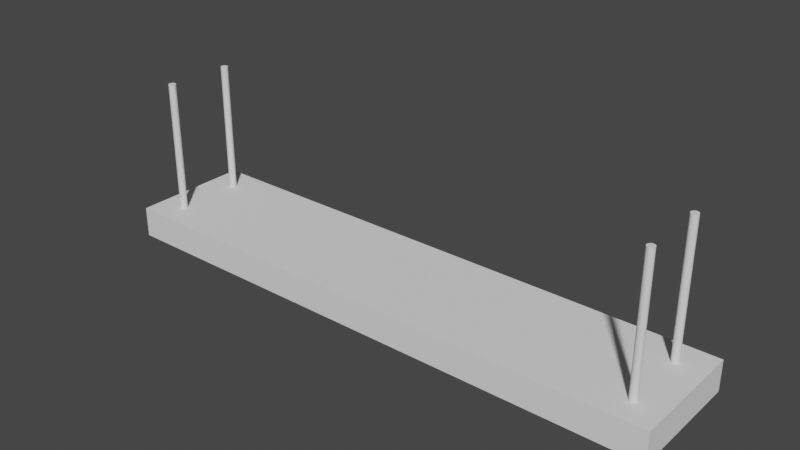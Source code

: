 # Source: Celinglight.blend  (saved by Blender 2.82.7; exported with 4.5.12 LTS)
import bpy
from mathutils import Matrix  # noqa: F401  (used for matrix-valued properties, if any)

bpy.ops.wm.read_factory_settings(use_empty=True)
scene = bpy.context.scene
scene.name = 'Scene'

# ---- collections
col_collection = bpy.data.collections.new('Collection'); scene.collection.children.link(col_collection)

# ---- world
world_world = bpy.data.worlds.new('World'); scene.world = world_world
world_world.use_nodes = True; world_world.node_tree.nodes.clear()
_N = world_world.node_tree.nodes; _L = world_world.node_tree.links
n0 = _N.new('ShaderNodeOutputWorld'); n0.name = 'World Output'; n0.location = (300, 300)
n1 = _N.new('ShaderNodeBackground'); n1.name = 'Background'; n1.location = (10, 300)
n1.inputs[0].default_value = (0.05088, 0.05088, 0.05088, 1.0)
_L.new(n1.outputs[0], n0.inputs[0])
n0.is_active_output = True
world_world.color = (0.05088, 0.05088, 0.05088)
world_world.use_sun_shadow = False
world_world.sun_shadow_jitter_overblur = 0.0

# ---- meshes
me_cube_042 = bpy.data.meshes.new('Cube.042')
me_cube_042.from_pydata([(-25.52, -5.358, -6.726), (-25.52, -5.358, -3.976), (-25.52, 5.418, -6.726), (-25.52, 5.418, -3.976), (25.56, -5.358, -6.726), (25.56, -5.358, -3.976), (25.56, 5.418, -6.726), (25.56, 5.418, -3.976), (-24.31, 4.561, -6.726), (-24.31, -4.502, -6.726), (24.35, 4.561, -6.726), (24.35, -4.502, -6.726), (-24.31, 4.561, -4.376), (-24.31, -4.502, -4.376), (24.35, 4.561, -4.376), (24.35, -4.502, -4.376), (-22.96, 4.101, -4.654), (22.95, 4.101, -4.654), (-22.96, 4.074, -4.925), (22.95, 4.074, -4.925), (-22.96, 3.995, -5.186), (22.95, 3.995, -5.186), (-22.96, 3.867, -5.426), (22.95, 3.867, -5.426), (-22.96, 3.694, -5.637), (22.95, 3.694, -5.637), (-22.96, 3.483, -5.81), (22.95, 3.483, -5.81), (-22.96, 3.243, -5.938), (22.95, 3.243, -5.938), (-22.96, 2.982, -6.017), (22.95, 2.982, -6.017), (-22.96, 2.711, -6.044), (22.95, 2.711, -6.044), (-22.96, 2.439, -6.017), (22.95, 2.439, -6.017), (-22.96, 2.179, -5.938), (22.95, 2.179, -5.938), (-22.96, 1.938, -5.81), (22.95, 1.938, -5.81), (-22.96, 1.728, -5.637), (22.95, 1.728, -5.637), (-22.96, 1.555, -5.426), (22.95, 1.555, -5.426), (-22.96, 1.426, -5.186), (22.95, 1.426, -5.186), (-22.96, 1.347, -4.925), (22.95, 1.347, -4.925), (-22.96, 1.32, -4.654), (22.95, 1.32, -4.654), (-22.96, 1.347, -4.382), (22.95, 1.347, -4.382), (-22.96, 4.074, -4.382), (22.95, 4.074, -4.382), (-22.96, -1.333, -4.654), (22.95, -1.333, -4.654), (-22.96, -1.36, -4.925), (22.95, -1.36, -4.925), (-22.96, -1.439, -5.186), (22.95, -1.439, -5.186), (-22.96, -1.567, -5.426), (22.95, -1.567, -5.426), (-22.96, -1.74, -5.637), (22.95, -1.74, -5.637), (-22.96, -1.951, -5.81), (22.95, -1.951, -5.81), (-22.96, -2.191, -5.938), (22.95, -2.191, -5.938), (-22.96, -2.452, -6.017), (22.95, -2.452, -6.017), (-22.96, -2.723, -6.044), (22.95, -2.723, -6.044), (-22.96, -2.994, -6.017), (22.95, -2.994, -6.017), (-22.96, -3.255, -5.938), (22.95, -3.255, -5.938), (-22.96, -3.496, -5.81), (22.95, -3.496, -5.81), (-22.96, -3.706, -5.637), (22.95, -3.706, -5.637), (-22.96, -3.879, -5.426), (22.95, -3.879, -5.426), (-22.96, -4.008, -5.186), (22.95, -4.008, -5.186), (-22.96, -4.087, -4.925), (22.95, -4.087, -4.925), (-22.96, -4.114, -4.654), (22.95, -4.114, -4.654), (-22.96, -4.087, -4.382), (22.95, -4.087, -4.382), (-22.96, -1.36, -4.382), (22.95, -1.36, -4.382), (23.0, -2.67, -3.976), (23.0, -2.67, 7.845), (23.06, -2.676, -3.976), (23.06, -2.676, 7.845), (23.13, -2.695, -3.976), (23.13, -2.695, 7.845), (23.18, -2.726, -3.976), (23.18, -2.726, 7.845), (23.23, -2.767, -3.976), (23.23, -2.767, 7.845), (23.27, -2.817, -3.976), (23.27, -2.817, 7.845), (23.3, -2.874, -3.976), (23.3, -2.874, 7.845), (23.32, -2.936, -3.976), (23.32, -2.936, 7.845), (23.33, -3.0, -3.976), (23.33, -3.0, 7.845), (23.32, -3.064, -3.976), (23.32, -3.064, 7.845), (23.3, -3.126, -3.976), (23.3, -3.126, 7.845), (23.27, -3.183, -3.976), (23.27, -3.183, 7.845), (23.23, -3.233, -3.976), (23.23, -3.233, 7.845), (23.18, -3.274, -3.976), (23.18, -3.274, 7.845), (23.13, -3.305, -3.976), (23.13, -3.305, 7.845), (23.06, -3.324, -3.976), (23.06, -3.324, 7.845), (23.0, -3.33, -3.976), (23.0, -3.33, 7.845), (22.94, -3.324, -3.976), (22.94, -3.324, 7.845), (22.87, -3.305, -3.976), (22.87, -3.305, 7.845), (22.82, -3.274, -3.976), (22.82, -3.274, 7.845), (22.77, -3.233, -3.976), (22.77, -3.233, 7.845), (22.73, -3.183, -3.976), (22.73, -3.183, 7.845), (22.7, -3.126, -3.976), (22.7, -3.126, 7.845), (22.68, -3.064, -3.976), (22.68, -3.064, 7.845), (22.67, -3.0, -3.976), (22.67, -3.0, 7.845), (22.68, -2.936, -3.976), (22.68, -2.936, 7.845), (22.7, -2.874, -3.976), (22.7, -2.874, 7.845), (22.73, -2.817, -3.976), (22.73, -2.817, 7.845), (22.77, -2.767, -3.976), (22.77, -2.767, 7.845), (22.82, -2.726, -3.976), (22.82, -2.726, 7.845), (22.87, -2.695, -3.976), (22.87, -2.695, 7.845), (22.94, -2.676, -3.976), (22.94, -2.676, 7.845), (23.0, 3.33, -3.976), (23.0, 3.33, 7.845), (23.06, 3.324, -3.976), (23.06, 3.324, 7.845), (23.13, 3.305, -3.976), (23.13, 3.305, 7.845), (23.18, 3.274, -3.976), (23.18, 3.274, 7.845), (23.23, 3.233, -3.976), (23.23, 3.233, 7.845), (23.27, 3.183, -3.976), (23.27, 3.183, 7.845), (23.3, 3.126, -3.976), (23.3, 3.126, 7.845), (23.32, 3.064, -3.976), (23.32, 3.064, 7.845), (23.33, 3.0, -3.976), (23.33, 3.0, 7.845), (23.32, 2.936, -3.976), (23.32, 2.936, 7.845), (23.3, 2.874, -3.976), (23.3, 2.874, 7.845), (23.27, 2.817, -3.976), (23.27, 2.817, 7.845), (23.23, 2.767, -3.976), (23.23, 2.767, 7.845), (23.18, 2.726, -3.976), (23.18, 2.726, 7.845), (23.13, 2.695, -3.976), (23.13, 2.695, 7.845), (23.06, 2.676, -3.976), (23.06, 2.676, 7.845), (23.0, 2.67, -3.976), (23.0, 2.67, 7.845), (22.94, 2.676, -3.976), (22.94, 2.676, 7.845), (22.87, 2.695, -3.976), (22.87, 2.695, 7.845), (22.82, 2.726, -3.976), (22.82, 2.726, 7.845), (22.77, 2.767, -3.976), (22.77, 2.767, 7.845), (22.73, 2.817, -3.976), (22.73, 2.817, 7.845), (22.7, 2.874, -3.976), (22.7, 2.874, 7.845), (22.68, 2.936, -3.976), (22.68, 2.936, 7.845), (22.67, 3.0, -3.976), (22.67, 3.0, 7.845), (22.68, 3.064, -3.976), (22.68, 3.064, 7.845), (22.7, 3.126, -3.976), (22.7, 3.126, 7.845), (22.73, 3.183, -3.976), (22.73, 3.183, 7.845), (22.77, 3.233, -3.976), (22.77, 3.233, 7.845), (22.82, 3.274, -3.976), (22.82, 3.274, 7.845), (22.87, 3.305, -3.976), (22.87, 3.305, 7.845), (22.94, 3.324, -3.976), (22.94, 3.324, 7.845), (-23.0, 3.33, -3.976), (-23.0, 3.33, 7.845), (-22.94, 3.324, -3.976), (-22.94, 3.324, 7.845), (-22.87, 3.305, -3.976), (-22.87, 3.305, 7.845), (-22.82, 3.274, -3.976), (-22.82, 3.274, 7.845), (-22.77, 3.233, -3.976), (-22.77, 3.233, 7.845), (-22.73, 3.183, -3.976), (-22.73, 3.183, 7.845), (-22.7, 3.126, -3.976), (-22.7, 3.126, 7.845), (-22.68, 3.064, -3.976), (-22.68, 3.064, 7.845), (-22.67, 3.0, -3.976), (-22.67, 3.0, 7.845), (-22.68, 2.936, -3.976), (-22.68, 2.936, 7.845), (-22.7, 2.874, -3.976), (-22.7, 2.874, 7.845), (-22.73, 2.817, -3.976), (-22.73, 2.817, 7.845), (-22.77, 2.767, -3.976), (-22.77, 2.767, 7.845), (-22.82, 2.726, -3.976), (-22.82, 2.726, 7.845), (-22.87, 2.695, -3.976), (-22.87, 2.695, 7.845), (-22.94, 2.676, -3.976), (-22.94, 2.676, 7.845), (-23.0, 2.67, -3.976), (-23.0, 2.67, 7.845), (-23.06, 2.676, -3.976), (-23.06, 2.676, 7.845), (-23.13, 2.695, -3.976), (-23.13, 2.695, 7.845), (-23.18, 2.726, -3.976), (-23.18, 2.726, 7.845), (-23.23, 2.767, -3.976), (-23.23, 2.767, 7.845), (-23.27, 2.817, -3.976), (-23.27, 2.817, 7.845), (-23.3, 2.874, -3.976), (-23.3, 2.874, 7.845), (-23.32, 2.936, -3.976), (-23.32, 2.936, 7.845), (-23.33, 3.0, -3.976), (-23.33, 3.0, 7.845), (-23.32, 3.064, -3.976), (-23.32, 3.064, 7.845), (-23.3, 3.126, -3.976), (-23.3, 3.126, 7.845), (-23.27, 3.183, -3.976), (-23.27, 3.183, 7.845), (-23.23, 3.233, -3.976), (-23.23, 3.233, 7.845), (-23.18, 3.274, -3.976), (-23.18, 3.274, 7.845), (-23.13, 3.305, -3.976), (-23.13, 3.305, 7.845), (-23.06, 3.324, -3.976), (-23.06, 3.324, 7.845), (-23.0, -2.67, -3.976), (-23.0, -2.67, 7.845), (-22.94, -2.676, -3.976), (-22.94, -2.676, 7.845), (-22.87, -2.695, -3.976), (-22.87, -2.695, 7.845), (-22.82, -2.726, -3.976), (-22.82, -2.726, 7.845), (-22.77, -2.767, -3.976), (-22.77, -2.767, 7.845), (-22.73, -2.817, -3.976), (-22.73, -2.817, 7.845), (-22.7, -2.874, -3.976), (-22.7, -2.874, 7.845), (-22.68, -2.936, -3.976), (-22.68, -2.936, 7.845), (-22.67, -3.0, -3.976), (-22.67, -3.0, 7.845), (-22.68, -3.064, -3.976), (-22.68, -3.064, 7.845), (-22.7, -3.126, -3.976), (-22.7, -3.126, 7.845), (-22.73, -3.183, -3.976), (-22.73, -3.183, 7.845), (-22.77, -3.233, -3.976), (-22.77, -3.233, 7.845), (-22.82, -3.274, -3.976), (-22.82, -3.274, 7.845), (-22.87, -3.305, -3.976), (-22.87, -3.305, 7.845), (-22.94, -3.324, -3.976), (-22.94, -3.324, 7.845), (-23.0, -3.33, -3.976), (-23.0, -3.33, 7.845), (-23.06, -3.324, -3.976), (-23.06, -3.324, 7.845), (-23.13, -3.305, -3.976), (-23.13, -3.305, 7.845), (-23.18, -3.274, -3.976), (-23.18, -3.274, 7.845), (-23.23, -3.233, -3.976), (-23.23, -3.233, 7.845), (-23.27, -3.183, -3.976), (-23.27, -3.183, 7.845), (-23.3, -3.126, -3.976), (-23.3, -3.126, 7.845), (-23.32, -3.064, -3.976), (-23.32, -3.064, 7.845), (-23.33, -3.0, -3.976), (-23.33, -3.0, 7.845), (-23.32, -2.936, -3.976), (-23.32, -2.936, 7.845), (-23.3, -2.874, -3.976), (-23.3, -2.874, 7.845), (-23.27, -2.817, -3.976), (-23.27, -2.817, 7.845), (-23.23, -2.767, -3.976), (-23.23, -2.767, 7.845), (-23.18, -2.726, -3.976), (-23.18, -2.726, 7.845), (-23.13, -2.695, -3.976), (-23.13, -2.695, 7.845), (-23.06, -2.676, -3.976), (-23.06, -2.676, 7.845)], [], [(0, 1, 3, 2), (2, 3, 7, 6), (6, 7, 5, 4), (4, 5, 1, 0), (2, 6, 10, 8), (7, 3, 1, 5), (11, 9, 13, 15), (0, 2, 8, 9), (6, 4, 11, 10), (4, 0, 9, 11), (12, 14, 15, 13), (8, 10, 14, 12), (10, 11, 15, 14), (9, 8, 12, 13), (16, 17, 19, 18), (18, 19, 21, 20), (20, 21, 23, 22), (22, 23, 25, 24), (24, 25, 27, 26), (26, 27, 29, 28), (28, 29, 31, 30), (30, 31, 33, 32), (32, 33, 35, 34), (34, 35, 37, 36), (36, 37, 39, 38), (38, 39, 41, 40), (40, 41, 43, 42), (42, 43, 45, 44), (44, 45, 47, 46), (46, 47, 49, 48), (48, 49, 51, 50), (50, 51, 53, 52), (16, 18, 20, 22, 24, 26, 28, 30, 32, 34, 36, 38, 40, 42, 44, 46, 48, 50, 52), (52, 53, 17, 16), (19, 17, 53, 51, 49, 47, 45, 43, 41, 39, 37, 35, 33, 31, 29, 27, 25, 23, 21), (54, 55, 57, 56), (56, 57, 59, 58), (58, 59, 61, 60), (60, 61, 63, 62), (62, 63, 65, 64), (64, 65, 67, 66), (66, 67, 69, 68), (68, 69, 71, 70), (70, 71, 73, 72), (72, 73, 75, 74), (74, 75, 77, 76), (76, 77, 79, 78), (78, 79, 81, 80), (80, 81, 83, 82), (82, 83, 85, 84), (84, 85, 87, 86), (86, 87, 89, 88), (88, 89, 91, 90), (54, 56, 58, 60, 62, 64, 66, 68, 70, 72, 74, 76, 78, 80, 82, 84, 86, 88, 90), (90, 91, 55, 54), (57, 55, 91, 89, 87, 85, 83, 81, 79, 77, 75, 73, 71, 69, 67, 65, 63, 61, 59), (92, 93, 95, 94), (94, 95, 97, 96), (96, 97, 99, 98), (98, 99, 101, 100), (100, 101, 103, 102), (102, 103, 105, 104), (104, 105, 107, 106), (106, 107, 109, 108), (108, 109, 111, 110), (110, 111, 113, 112), (112, 113, 115, 114), (114, 115, 117, 116), (116, 117, 119, 118), (118, 119, 121, 120), (120, 121, 123, 122), (122, 123, 125, 124), (124, 125, 127, 126), (126, 127, 129, 128), (128, 129, 131, 130), (130, 131, 133, 132), (132, 133, 135, 134), (134, 135, 137, 136), (136, 137, 139, 138), (138, 139, 141, 140), (140, 141, 143, 142), (142, 143, 145, 144), (144, 145, 147, 146), (146, 147, 149, 148), (148, 149, 151, 150), (150, 151, 153, 152), (95, 93, 155, 153, 151, 149, 147, 145, 143, 141, 139, 137, 135, 133, 131, 129, 127, 125, 123, 121, 119, 117, 115, 113, 111, 109, 107, 105, 103, 101, 99, 97), (152, 153, 155, 154), (154, 155, 93, 92), (92, 94, 96, 98, 100, 102, 104, 106, 108, 110, 112, 114, 116, 118, 120, 122, 124, 126, 128, 130, 132, 134, 136, 138, 140, 142, 144, 146, 148, 150, 152, 154), (156, 157, 159, 158), (158, 159, 161, 160), (160, 161, 163, 162), (162, 163, 165, 164), (164, 165, 167, 166), (166, 167, 169, 168), (168, 169, 171, 170), (170, 171, 173, 172), (172, 173, 175, 174), (174, 175, 177, 176), (176, 177, 179, 178), (178, 179, 181, 180), (180, 181, 183, 182), (182, 183, 185, 184), (184, 185, 187, 186), (186, 187, 189, 188), (188, 189, 191, 190), (190, 191, 193, 192), (192, 193, 195, 194), (194, 195, 197, 196), (196, 197, 199, 198), (198, 199, 201, 200), (200, 201, 203, 202), (202, 203, 205, 204), (204, 205, 207, 206), (206, 207, 209, 208), (208, 209, 211, 210), (210, 211, 213, 212), (212, 213, 215, 214), (214, 215, 217, 216), (159, 157, 219, 217, 215, 213, 211, 209, 207, 205, 203, 201, 199, 197, 195, 193, 191, 189, 187, 185, 183, 181, 179, 177, 175, 173, 171, 169, 167, 165, 163, 161), (216, 217, 219, 218), (218, 219, 157, 156), (156, 158, 160, 162, 164, 166, 168, 170, 172, 174, 176, 178, 180, 182, 184, 186, 188, 190, 192, 194, 196, 198, 200, 202, 204, 206, 208, 210, 212, 214, 216, 218), (220, 221, 223, 222), (222, 223, 225, 224), (224, 225, 227, 226), (226, 227, 229, 228), (228, 229, 231, 230), (230, 231, 233, 232), (232, 233, 235, 234), (234, 235, 237, 236), (236, 237, 239, 238), (238, 239, 241, 240), (240, 241, 243, 242), (242, 243, 245, 244), (244, 245, 247, 246), (246, 247, 249, 248), (248, 249, 251, 250), (250, 251, 253, 252), (252, 253, 255, 254), (254, 255, 257, 256), (256, 257, 259, 258), (258, 259, 261, 260), (260, 261, 263, 262), (262, 263, 265, 264), (264, 265, 267, 266), (266, 267, 269, 268), (268, 269, 271, 270), (270, 271, 273, 272), (272, 273, 275, 274), (274, 275, 277, 276), (276, 277, 279, 278), (278, 279, 281, 280), (223, 221, 283, 281, 279, 277, 275, 273, 271, 269, 267, 265, 263, 261, 259, 257, 255, 253, 251, 249, 247, 245, 243, 241, 239, 237, 235, 233, 231, 229, 227, 225), (280, 281, 283, 282), (282, 283, 221, 220), (220, 222, 224, 226, 228, 230, 232, 234, 236, 238, 240, 242, 244, 246, 248, 250, 252, 254, 256, 258, 260, 262, 264, 266, 268, 270, 272, 274, 276, 278, 280, 282), (284, 285, 287, 286), (286, 287, 289, 288), (288, 289, 291, 290), (290, 291, 293, 292), (292, 293, 295, 294), (294, 295, 297, 296), (296, 297, 299, 298), (298, 299, 301, 300), (300, 301, 303, 302), (302, 303, 305, 304), (304, 305, 307, 306), (306, 307, 309, 308), (308, 309, 311, 310), (310, 311, 313, 312), (312, 313, 315, 314), (314, 315, 317, 316), (316, 317, 319, 318), (318, 319, 321, 320), (320, 321, 323, 322), (322, 323, 325, 324), (324, 325, 327, 326), (326, 327, 329, 328), (328, 329, 331, 330), (330, 331, 333, 332), (332, 333, 335, 334), (334, 335, 337, 336), (336, 337, 339, 338), (338, 339, 341, 340), (340, 341, 343, 342), (342, 343, 345, 344), (287, 285, 347, 345, 343, 341, 339, 337, 335, 333, 331, 329, 327, 325, 323, 321, 319, 317, 315, 313, 311, 309, 307, 305, 303, 301, 299, 297, 295, 293, 291, 289), (344, 345, 347, 346), (346, 347, 285, 284), (284, 286, 288, 290, 292, 294, 296, 298, 300, 302, 304, 306, 308, 310, 312, 314, 316, 318, 320, 322, 324, 326, 328, 330, 332, 334, 336, 338, 340, 342, 344, 346)])
_uv = me_cube_042.uv_layers.new(name='UVMap')
_uv.uv.foreach_set('vector', [0.6268, 0.8104, 0.6745, 0.8104, 0.6745, 1.0, 0.6268, 1.0, 0.5791, 0.8997, 0.5314, 0.8998, 0.5314, 0.0001673, 0.5791, 0.0, 0.9154, 0.8091, 0.9631, 0.8091, 0.9631, 0.9987, 0.9154, 0.9987, 0.5791, 0.0001673, 0.6268, 0.0, 0.6268, 0.8997, 0.5791, 0.8998, 0.0, 0.9016, 1.324e-07, 0.0, 0.01486, 0.02136, 0.01486, 0.8802, 0.3741, 0.0, 0.3741, 0.9016, 0.1871, 0.9016, 0.1871, 0.0, 0.7622, 0.0, 0.7622, 0.857, 0.7215, 0.8572, 0.7215, 0.000143, 0.1871, 0.9016, 0.0, 0.9016, 0.01486, 0.8802, 0.1722, 0.8802, 1.324e-07, 0.0, 0.1871, 6.733e-08, 0.1722, 0.02136, 0.01486, 0.02136, 0.1871, 6.733e-08, 0.1871, 0.9016, 0.1722, 0.8802, 0.1722, 0.02136, 0.3741, 0.8589, 0.3741, 0.0, 0.5314, 6.733e-08, 0.5314, 0.8589, 0.803, 0.0, 0.803, 0.857, 0.7622, 0.8572, 0.7622, 0.000143, 0.912, 0.8091, 0.912, 0.9686, 0.8712, 0.9686, 0.8712, 0.8091, 0.7153, 0.8104, 0.7153, 0.9699, 0.6745, 0.9699, 0.6745, 0.8104, 0.9201, 0.8087, 0.9201, 0.0, 0.9248, 1.424e-05, 0.9248, 0.8087, 0.9248, 0.8087, 0.9248, 1.424e-05, 0.9294, 8.938e-05, 0.9294, 0.8088, 0.9294, 0.8088, 0.9294, 8.938e-05, 0.9337, 0.0002225, 0.9337, 0.8089, 0.9337, 0.8089, 0.9337, 0.0002225, 0.9375, 0.0004085, 0.9375, 0.8091, 0.803, 0.8104, 0.803, 0.0, 0.8066, 0.0, 0.8066, 0.8104, 0.8066, 0.8104, 0.8066, 0.0, 0.8108, 0.0, 0.8108, 0.8104, 0.8108, 0.8104, 0.8108, 0.0, 0.8153, 0.0, 0.8153, 0.8104, 0.8153, 0.8104, 0.8153, 0.0, 0.82, 0.0, 0.82, 0.8104, 0.82, 0.8104, 0.82, 0.0, 0.8247, 0.0, 0.8247, 0.8104, 0.8247, 0.8104, 0.8247, 0.0, 0.8293, 0.0, 0.8293, 0.8104, 0.8293, 0.8104, 0.8293, 0.0, 0.8334, 0.0, 0.8334, 0.8104, 0.8334, 0.8104, 0.8334, 0.0, 0.8371, 0.0, 0.8371, 0.8104, 0.8933, 0.0004086, 0.8933, 0.8091, 0.8895, 0.8089, 0.8895, 0.0002226, 0.8895, 0.0002226, 0.8895, 0.8089, 0.8852, 0.8088, 0.8852, 8.942e-05, 0.8852, 8.942e-05, 0.8852, 0.8088, 0.8806, 0.8087, 0.8806, 1.424e-05, 0.8806, 1.424e-05, 0.8806, 0.8087, 0.8759, 0.8087, 0.8759, 0.0, 0.8759, 0.0, 0.8759, 0.8087, 0.8712, 0.8088, 0.8712, 4.723e-05, 0.7215, 0.0, 0.7215, 0.8104, 0.6741, 0.8104, 0.6741, 0.0, 0.7744, 0.9061, 0.7697, 0.9056, 0.7652, 0.9042, 0.761, 0.902, 0.7574, 0.8989, 0.7544, 0.8952, 0.7521, 0.891, 0.7508, 0.8864, 0.7503, 0.8816, 0.7508, 0.8769, 0.7521, 0.8723, 0.7544, 0.868, 0.7574, 0.8643, 0.761, 0.8613, 0.7652, 0.859, 0.7697, 0.8576, 0.7744, 0.8572, 0.7792, 0.8576, 0.7792, 0.9056, 0.9154, 0.8088, 0.9154, 4.723e-05, 0.9201, 0.0, 0.9201, 0.8087, 0.8512, 0.8109, 0.8559, 0.8104, 0.8606, 0.8109, 0.8606, 0.8589, 0.8559, 0.8593, 0.8512, 0.8589, 0.8467, 0.8575, 0.8425, 0.8552, 0.8389, 0.8522, 0.8359, 0.8485, 0.8336, 0.8442, 0.8323, 0.8397, 0.8318, 0.8349, 0.8323, 0.8301, 0.8336, 0.8255, 0.8359, 0.8213, 0.8389, 0.8176, 0.8425, 0.8146, 0.8467, 0.8123, 0.9422, 0.8087, 0.9422, 0.0, 0.9469, 1.421e-05, 0.9469, 0.8087, 0.9469, 0.8087, 0.9469, 1.421e-05, 0.9515, 8.935e-05, 0.9515, 0.8088, 0.9515, 0.8088, 0.9515, 8.935e-05, 0.9558, 0.0002225, 0.9558, 0.8089, 0.9558, 0.8089, 0.9558, 0.0002225, 0.9596, 0.0004085, 0.9596, 0.8091, 0.8371, 0.8104, 0.8371, 0.0, 0.8408, 0.0, 0.8408, 0.8104, 0.8408, 0.8104, 0.8408, 0.0, 0.8449, 0.0, 0.8449, 0.8104, 0.8449, 0.8104, 0.8449, 0.0, 0.8495, 0.0, 0.8495, 0.8104, 0.8495, 0.8104, 0.8495, 0.0, 0.8542, 0.0, 0.8542, 0.8104, 0.8542, 0.8104, 0.8542, 0.0, 0.8589, 0.0, 0.8589, 0.8104, 0.8589, 0.8104, 0.8589, 0.0, 0.8634, 0.0, 0.8634, 0.8104, 0.8634, 0.8104, 0.8634, 0.0, 0.8676, 0.0, 0.8676, 0.8104, 0.8676, 0.8104, 0.8676, 0.0, 0.8712, 0.0, 0.8712, 0.8104, 0.9154, 0.0004087, 0.9154, 0.8091, 0.9116, 0.8089, 0.9116, 0.0002226, 0.9116, 0.0002226, 0.9116, 0.8089, 0.9073, 0.8088, 0.9073, 8.938e-05, 0.9073, 8.938e-05, 0.9073, 0.8088, 0.9027, 0.8087, 0.9027, 1.421e-05, 0.9027, 1.421e-05, 0.9027, 0.8087, 0.898, 0.8087, 0.898, 0.0, 0.898, 0.0, 0.898, 0.8087, 0.8933, 0.8088, 0.8933, 4.727e-05, 0.6268, 0.8104, 0.6268, 0.0, 0.6741, 0.0, 0.6741, 0.8104, 0.7456, 0.9061, 0.7409, 0.9056, 0.7364, 0.9042, 0.7322, 0.902, 0.7285, 0.8989, 0.7255, 0.8952, 0.7233, 0.891, 0.7219, 0.8864, 0.7215, 0.8816, 0.7219, 0.8769, 0.7233, 0.8723, 0.7255, 0.868, 0.7285, 0.8643, 0.7322, 0.8613, 0.7364, 0.859, 0.7409, 0.8576, 0.7456, 0.8572, 0.7503, 0.8576, 0.7503, 0.9056, 0.9375, 0.8088, 0.9375, 4.723e-05, 0.9422, 0.0, 0.9422, 0.8087, 0.8224, 0.8109, 0.8271, 0.8104, 0.8318, 0.8109, 0.8318, 0.8589, 0.8271, 0.8593, 0.8224, 0.8589, 0.8179, 0.8575, 0.8137, 0.8552, 0.81, 0.8522, 0.807, 0.8485, 0.8048, 0.8442, 0.8034, 0.8397, 0.803, 0.8349, 0.8034, 0.8301, 0.8048, 0.8255, 0.807, 0.8213, 0.81, 0.8176, 0.8137, 0.8146, 0.8179, 0.8123, 0.9718, 0.8337, 0.9718, 0.6254, 0.9729, 0.6254, 0.9729, 0.8337, 0.9729, 0.8337, 0.9729, 0.6254, 0.974, 0.6254, 0.974, 0.8338, 0.974, 0.8338, 0.974, 0.6254, 0.9749, 0.6254, 0.9749, 0.8338, 0.9749, 0.8338, 0.9749, 0.6254, 0.9758, 0.6255, 0.9758, 0.8338, 0.9919, 4.208e-09, 0.9919, 0.2086, 0.991, 0.2086, 0.991, 8.416e-09, 0.991, 8.416e-09, 0.991, 0.2086, 0.99, 0.2086, 0.99, 1.262e-08, 0.99, 1.262e-08, 0.99, 0.2086, 0.9889, 0.2086, 0.9889, 1.262e-08, 0.9889, 1.262e-08, 0.9889, 0.2086, 0.9877, 0.2086, 0.9877, 8.416e-09, 0.9877, 8.416e-09, 0.9877, 0.2086, 0.9866, 0.2086, 0.9866, 1.262e-08, 0.9866, 1.262e-08, 0.9866, 0.2086, 0.9856, 0.2086, 0.9856, 0.0, 0.9856, 0.0, 0.9856, 0.2086, 0.9847, 0.2086, 0.9847, 1.262e-08, 0.9847, 1.262e-08, 0.9847, 0.2086, 0.9838, 0.2086, 0.9838, 4.208e-09, 0.9596, 0.6253, 0.9596, 0.417, 0.9605, 0.417, 0.9605, 0.6253, 0.9605, 0.6253, 0.9605, 0.417, 0.9615, 0.4169, 0.9615, 0.6253, 0.9615, 0.6253, 0.9615, 0.4169, 0.9626, 0.4169, 0.9626, 0.6253, 0.9626, 0.6253, 0.9626, 0.4169, 0.9637, 0.4169, 0.9637, 0.6253, 0.9637, 0.6253, 0.9637, 0.4169, 0.9649, 0.4169, 0.9649, 0.6253, 0.9649, 0.6253, 0.9649, 0.4169, 0.9659, 0.4169, 0.9659, 0.6253, 0.9659, 0.6253, 0.9659, 0.4169, 0.9669, 0.417, 0.9669, 0.6253, 0.9669, 0.6253, 0.9669, 0.417, 0.9677, 0.417, 0.9677, 0.6254, 0.9838, 0.2085, 0.9838, 0.4171, 0.9829, 0.4171, 0.9829, 0.2085, 0.9829, 0.2085, 0.9829, 0.4171, 0.9819, 0.4171, 0.9819, 0.2085, 0.9819, 0.2085, 0.9819, 0.4171, 0.9808, 0.4171, 0.9808, 0.2085, 0.9808, 0.2085, 0.9808, 0.4171, 0.9797, 0.4171, 0.9797, 0.2085, 0.9797, 0.2085, 0.9797, 0.4171, 0.9786, 0.4171, 0.9786, 0.2085, 0.9786, 0.2085, 0.9786, 0.4171, 0.9775, 0.4171, 0.9775, 0.2085, 0.9775, 0.2085, 0.9775, 0.4171, 0.9766, 0.4171, 0.9766, 0.2085, 0.9766, 0.2085, 0.9766, 0.4171, 0.9758, 0.4171, 0.9758, 0.2085, 0.9677, 0.8338, 0.9677, 0.6254, 0.9686, 0.6254, 0.9686, 0.8338, 0.9686, 0.8338, 0.9686, 0.6254, 0.9696, 0.6254, 0.9696, 0.8337, 0.3969, 0.8641, 0.3969, 0.8652, 0.3967, 0.8664, 0.3963, 0.8674, 0.3956, 0.8684, 0.3949, 0.8692, 0.3939, 0.8698, 0.3929, 0.8702, 0.3918, 0.8705, 0.3907, 0.8705, 0.3896, 0.8702, 0.3885, 0.8698, 0.3876, 0.8692, 0.3868, 0.8684, 0.3862, 0.8674, 0.3857, 0.8664, 0.3855, 0.8652, 0.3855, 0.8641, 0.3857, 0.863, 0.3862, 0.8619, 0.3868, 0.861, 0.3876, 0.8602, 0.3885, 0.8595, 0.3896, 0.8591, 0.3907, 0.8589, 0.3918, 0.8589, 0.3929, 0.8591, 0.3939, 0.8595, 0.3949, 0.8602, 0.3956, 0.861, 0.3963, 0.8619, 0.3967, 0.863, 0.9696, 0.8337, 0.9696, 0.6254, 0.9707, 0.6254, 0.9707, 0.8337, 0.9707, 0.8337, 0.9707, 0.6254, 0.9718, 0.6254, 0.9718, 0.8337, 0.7906, 0.8635, 0.7906, 0.8624, 0.7908, 0.8613, 0.7912, 0.8602, 0.7918, 0.8593, 0.7926, 0.8585, 0.7936, 0.8578, 0.7946, 0.8574, 0.7957, 0.8572, 0.7968, 0.8572, 0.7979, 0.8574, 0.799, 0.8578, 0.7999, 0.8585, 0.8007, 0.8593, 0.8013, 0.8602, 0.8017, 0.8613, 0.802, 0.8624, 0.802, 0.8635, 0.8017, 0.8647, 0.8013, 0.8657, 0.8007, 0.8667, 0.7999, 0.8675, 0.799, 0.8681, 0.7979, 0.8685, 0.7968, 0.8688, 0.7957, 0.8688, 0.7946, 0.8685, 0.7936, 0.8681, 0.7926, 0.8675, 0.7918, 0.8667, 0.7912, 0.8657, 0.7908, 0.8647, 0.9718, 0.4168, 0.9718, 0.2085, 0.9729, 0.2085, 0.9729, 0.4168, 0.9729, 0.4168, 0.9729, 0.2085, 0.974, 0.2085, 0.974, 0.4168, 0.974, 0.4168, 0.974, 0.2085, 0.9749, 0.2085, 0.9749, 0.4169, 0.9749, 0.4169, 0.9749, 0.2085, 0.9758, 0.2086, 0.9758, 0.4169, 1.0, 0.0, 1.0, 0.2086, 0.9991, 0.2086, 0.9991, 4.208e-09, 0.9991, 4.208e-09, 0.9991, 0.2086, 0.998, 0.2086, 0.998, 8.416e-09, 0.998, 8.416e-09, 0.998, 0.2086, 0.9969, 0.2086, 0.9969, 4.208e-09, 0.9969, 4.208e-09, 0.9969, 0.2086, 0.9958, 0.2086, 0.9958, 4.208e-09, 0.9958, 4.208e-09, 0.9958, 0.2086, 0.9947, 0.2086, 0.9947, 4.208e-09, 0.9947, 4.208e-09, 0.9947, 0.2086, 0.9937, 0.2086, 0.9937, 1.262e-08, 0.9937, 1.262e-08, 0.9937, 0.2086, 0.9927, 0.2086, 0.9927, 8.416e-09, 0.9927, 8.416e-09, 0.9927, 0.2086, 0.9919, 0.2086, 0.9919, 1.683e-08, 0.9596, 0.2084, 0.9596, 7.552e-05, 0.9605, 4.048e-05, 0.9605, 0.2084, 0.9605, 0.2084, 0.9605, 4.048e-05, 0.9615, 1.564e-05, 0.9615, 0.2084, 0.9615, 0.2084, 0.9615, 1.564e-05, 0.9626, 1.986e-06, 0.9626, 0.2084, 0.9626, 0.2084, 0.9626, 1.986e-06, 0.9637, 0.0, 0.9637, 0.2084, 0.9637, 0.2084, 0.9637, 0.0, 0.9649, 9.805e-06, 0.9649, 0.2084, 0.9649, 0.2084, 0.9649, 9.805e-06, 0.9659, 3.1e-05, 0.9659, 0.2084, 0.9659, 0.2084, 0.9659, 3.1e-05, 0.9669, 6.278e-05, 0.9669, 0.2084, 0.9669, 0.2084, 0.9669, 6.278e-05, 0.9677, 0.0001039, 0.9677, 0.2085, 0.9838, 0.8346, 0.9838, 0.6259, 0.9848, 0.6259, 0.9848, 0.8346, 0.9848, 0.8346, 0.9848, 0.6259, 0.9858, 0.6259, 0.9858, 0.8346, 0.9858, 0.8346, 0.9858, 0.6259, 0.9869, 0.6259, 0.9869, 0.8346, 0.9869, 0.8346, 0.9869, 0.6259, 0.988, 0.6259, 0.988, 0.8346, 0.988, 0.8346, 0.988, 0.6259, 0.9891, 0.6259, 0.9891, 0.8346, 0.9891, 0.8346, 0.9891, 0.6259, 0.9902, 0.6259, 0.9902, 0.8346, 0.9902, 0.8346, 0.9902, 0.6259, 0.9911, 0.6259, 0.9911, 0.8346, 0.9911, 0.8346, 0.9911, 0.6259, 0.9919, 0.6259, 0.9919, 0.8346, 0.9677, 0.4169, 0.9677, 0.2085, 0.9686, 0.2085, 0.9686, 0.4169, 0.9686, 0.4169, 0.9686, 0.2085, 0.9696, 0.2085, 0.9696, 0.4168, 0.4311, 0.8641, 0.4311, 0.8652, 0.4309, 0.8664, 0.4305, 0.8674, 0.4299, 0.8684, 0.4291, 0.8692, 0.4281, 0.8698, 0.4271, 0.8702, 0.426, 0.8705, 0.4249, 0.8705, 0.4238, 0.8702, 0.4227, 0.8698, 0.4218, 0.8692, 0.421, 0.8684, 0.4204, 0.8674, 0.4199, 0.8664, 0.4197, 0.8652, 0.4197, 0.8641, 0.4199, 0.863, 0.4204, 0.8619, 0.421, 0.861, 0.4218, 0.8602, 0.4227, 0.8595, 0.4238, 0.8591, 0.4249, 0.8589, 0.426, 0.8589, 0.4271, 0.8591, 0.4281, 0.8595, 0.4291, 0.8602, 0.4299, 0.861, 0.4305, 0.8619, 0.4309, 0.863, 0.9696, 0.4168, 0.9696, 0.2085, 0.9707, 0.2085, 0.9707, 0.4168, 0.9707, 0.4168, 0.9707, 0.2085, 0.9718, 0.2085, 0.9718, 0.4168, 0.3969, 0.8652, 0.3969, 0.8641, 0.3971, 0.863, 0.3976, 0.8619, 0.3982, 0.861, 0.399, 0.8602, 0.3999, 0.8595, 0.401, 0.8591, 0.4021, 0.8589, 0.4032, 0.8589, 0.4043, 0.8591, 0.4053, 0.8595, 0.4063, 0.8602, 0.4071, 0.861, 0.4077, 0.8619, 0.4081, 0.863, 0.4083, 0.8641, 0.4083, 0.8652, 0.4081, 0.8664, 0.4077, 0.8674, 0.4071, 0.8684, 0.4063, 0.8692, 0.4053, 0.8698, 0.4043, 0.8702, 0.4032, 0.8705, 0.4021, 0.8705, 0.401, 0.8702, 0.3999, 0.8698, 0.399, 0.8692, 0.3982, 0.8684, 0.3976, 0.8674, 0.3971, 0.8664, 0.9716, 0.417, 0.9716, 0.6254, 0.9705, 0.6254, 0.9705, 0.417, 0.9705, 0.417, 0.9705, 0.6254, 0.9695, 0.6253, 0.9695, 0.417, 0.9695, 0.417, 0.9695, 0.6253, 0.9685, 0.6253, 0.9685, 0.417, 0.9685, 0.417, 0.9685, 0.6253, 0.9677, 0.6253, 0.9677, 0.4169, 0.9919, 0.2086, 0.9919, 0.4173, 0.991, 0.4173, 0.991, 0.2086, 0.991, 0.2086, 0.991, 0.4173, 0.99, 0.4173, 0.99, 0.2086, 0.99, 0.2086, 0.99, 0.4173, 0.9889, 0.4173, 0.9889, 0.2086, 0.9889, 0.2086, 0.9889, 0.4173, 0.9877, 0.4173, 0.9877, 0.2086, 0.9877, 0.2086, 0.9877, 0.4173, 0.9866, 0.4173, 0.9866, 0.2086, 0.9866, 0.2086, 0.9866, 0.4173, 0.9856, 0.4173, 0.9856, 0.2086, 0.9856, 0.2086, 0.9856, 0.4173, 0.9847, 0.4173, 0.9847, 0.2086, 0.9847, 0.2086, 0.9847, 0.4173, 0.9838, 0.4173, 0.9838, 0.2086, 0.9677, 0.2084, 0.9677, 7.551e-05, 0.9686, 4.048e-05, 0.9686, 0.2084, 0.9686, 0.2084, 0.9686, 4.048e-05, 0.9696, 1.562e-05, 0.9696, 0.2084, 0.9696, 0.2084, 0.9696, 1.562e-05, 0.9707, 1.969e-06, 0.9707, 0.2084, 0.9707, 0.2084, 0.9707, 1.969e-06, 0.9718, 0.0, 0.9718, 0.2084, 0.9718, 0.2084, 0.9718, 0.0, 0.9729, 9.805e-06, 0.9729, 0.2084, 0.9729, 0.2084, 0.9729, 9.805e-06, 0.974, 3.096e-05, 0.974, 0.2084, 0.974, 0.2084, 0.974, 3.096e-05, 0.9749, 6.279e-05, 0.9749, 0.2084, 0.9749, 0.2084, 0.9749, 6.279e-05, 0.9758, 0.0001039, 0.9758, 0.2085, 0.9838, 0.6257, 0.9838, 0.8344, 0.9829, 0.8344, 0.9829, 0.6257, 0.9829, 0.6257, 0.9829, 0.8344, 0.9819, 0.8344, 0.9819, 0.6257, 0.9819, 0.6257, 0.9819, 0.8344, 0.9808, 0.8344, 0.9808, 0.6257, 0.9808, 0.6257, 0.9808, 0.8344, 0.9797, 0.8344, 0.9797, 0.6257, 0.9797, 0.6257, 0.9797, 0.8344, 0.9786, 0.8344, 0.9786, 0.6257, 0.9786, 0.6257, 0.9786, 0.8344, 0.9775, 0.8344, 0.9775, 0.6257, 0.9775, 0.6257, 0.9775, 0.8344, 0.9766, 0.8344, 0.9766, 0.6257, 0.9766, 0.6257, 0.9766, 0.8344, 0.9758, 0.8344, 0.9758, 0.6257, 0.9758, 0.4169, 0.9758, 0.6253, 0.9749, 0.6253, 0.9749, 0.417, 0.9749, 0.417, 0.9749, 0.6253, 0.9738, 0.6254, 0.9738, 0.417, 0.3855, 0.8641, 0.3855, 0.8652, 0.3853, 0.8664, 0.3849, 0.8674, 0.3842, 0.8684, 0.3835, 0.8692, 0.3825, 0.8698, 0.3815, 0.8702, 0.3804, 0.8705, 0.3793, 0.8705, 0.3782, 0.8702, 0.3771, 0.8698, 0.3762, 0.8692, 0.3754, 0.8684, 0.3748, 0.8674, 0.3743, 0.8664, 0.3741, 0.8652, 0.3741, 0.8641, 0.3743, 0.863, 0.3748, 0.8619, 0.3754, 0.861, 0.3762, 0.8602, 0.3771, 0.8595, 0.3782, 0.8591, 0.3793, 0.8589, 0.3804, 0.8589, 0.3815, 0.8591, 0.3825, 0.8595, 0.3835, 0.8602, 0.3842, 0.861, 0.3849, 0.8619, 0.3853, 0.863, 0.9738, 0.417, 0.9738, 0.6254, 0.9727, 0.6254, 0.9727, 0.417, 0.9727, 0.417, 0.9727, 0.6254, 0.9716, 0.6254, 0.9716, 0.417, 0.7792, 0.8635, 0.7792, 0.8624, 0.7794, 0.8613, 0.7798, 0.8602, 0.7804, 0.8593, 0.7812, 0.8585, 0.7822, 0.8578, 0.7832, 0.8574, 0.7843, 0.8572, 0.7854, 0.8572, 0.7865, 0.8574, 0.7876, 0.8578, 0.7885, 0.8585, 0.7893, 0.8593, 0.7899, 0.8602, 0.7903, 0.8613, 0.7906, 0.8624, 0.7906, 0.8635, 0.7903, 0.8647, 0.7899, 0.8657, 0.7893, 0.8667, 0.7885, 0.8675, 0.7876, 0.8681, 0.7865, 0.8685, 0.7854, 0.8688, 0.7843, 0.8688, 0.7832, 0.8685, 0.7822, 0.8681, 0.7812, 0.8675, 0.7804, 0.8667, 0.7798, 0.8657, 0.7794, 0.8647, 0.9799, 0.2084, 0.9799, 0.0, 0.981, 9.788e-06, 0.981, 0.2084, 0.981, 0.2084, 0.981, 9.788e-06, 0.9821, 3.097e-05, 0.9821, 0.2084, 0.9821, 0.2084, 0.9821, 3.097e-05, 0.983, 6.276e-05, 0.983, 0.2084, 0.983, 0.2084, 0.983, 6.276e-05, 0.9838, 0.0001039, 0.9838, 0.2085, 0.9919, 0.4173, 0.9919, 0.6259, 0.991, 0.6259, 0.991, 0.4173, 0.991, 0.4173, 0.991, 0.6259, 0.99, 0.6259, 0.99, 0.4173, 0.99, 0.4173, 0.99, 0.6259, 0.9889, 0.6259, 0.9889, 0.4173, 0.9889, 0.4173, 0.9889, 0.6259, 0.9877, 0.6259, 0.9877, 0.4173, 0.9877, 0.4173, 0.9877, 0.6259, 0.9866, 0.6259, 0.9866, 0.4173, 0.9866, 0.4173, 0.9866, 0.6259, 0.9856, 0.6259, 0.9856, 0.4173, 0.9856, 0.4173, 0.9856, 0.6259, 0.9847, 0.6259, 0.9847, 0.4173, 0.9847, 0.4173, 0.9847, 0.6259, 0.9838, 0.6259, 0.9838, 0.4173, 0.9596, 0.4169, 0.9596, 0.2085, 0.9605, 0.2085, 0.9605, 0.4169, 0.9605, 0.4169, 0.9605, 0.2085, 0.9615, 0.2085, 0.9615, 0.4168, 0.9615, 0.4168, 0.9615, 0.2085, 0.9626, 0.2085, 0.9626, 0.4168, 0.9626, 0.4168, 0.9626, 0.2085, 0.9637, 0.2085, 0.9637, 0.4168, 0.9637, 0.4168, 0.9637, 0.2085, 0.9649, 0.2085, 0.9649, 0.4168, 0.9649, 0.4168, 0.9649, 0.2085, 0.9659, 0.2085, 0.9659, 0.4168, 0.9659, 0.4168, 0.9659, 0.2085, 0.9669, 0.2085, 0.9669, 0.4169, 0.9669, 0.4169, 0.9669, 0.2085, 0.9677, 0.2086, 0.9677, 0.4169, 0.9758, 0.6257, 0.9758, 0.4171, 0.9767, 0.4171, 0.9767, 0.6257, 0.9767, 0.6257, 0.9767, 0.4171, 0.9777, 0.4171, 0.9777, 0.6257, 0.9777, 0.6257, 0.9777, 0.4171, 0.9788, 0.4171, 0.9788, 0.6257, 0.9788, 0.6257, 0.9788, 0.4171, 0.9799, 0.4171, 0.9799, 0.6257, 0.9799, 0.6257, 0.9799, 0.4171, 0.981, 0.4171, 0.981, 0.6257, 0.981, 0.6257, 0.981, 0.4171, 0.9821, 0.4171, 0.9821, 0.6257, 0.9821, 0.6257, 0.9821, 0.4171, 0.983, 0.4171, 0.983, 0.6257, 0.983, 0.6257, 0.983, 0.4171, 0.9838, 0.4171, 0.9838, 0.6257, 0.9758, 0.2084, 0.9758, 7.551e-05, 0.9767, 4.047e-05, 0.9767, 0.2084, 0.9767, 0.2084, 0.9767, 4.047e-05, 0.9777, 1.562e-05, 0.9777, 0.2084, 0.4197, 0.8641, 0.4197, 0.8652, 0.4195, 0.8664, 0.4191, 0.8674, 0.4185, 0.8684, 0.4177, 0.8692, 0.4167, 0.8698, 0.4157, 0.8702, 0.4146, 0.8705, 0.4135, 0.8705, 0.4124, 0.8702, 0.4113, 0.8698, 0.4104, 0.8692, 0.4096, 0.8684, 0.409, 0.8674, 0.4085, 0.8664, 0.4083, 0.8652, 0.4083, 0.8641, 0.4085, 0.863, 0.409, 0.8619, 0.4096, 0.861, 0.4104, 0.8602, 0.4113, 0.8595, 0.4124, 0.8591, 0.4135, 0.8589, 0.4146, 0.8589, 0.4157, 0.8591, 0.4167, 0.8595, 0.4177, 0.8602, 0.4185, 0.861, 0.4191, 0.8619, 0.4195, 0.863, 0.9777, 0.2084, 0.9777, 1.562e-05, 0.9788, 1.944e-06, 0.9788, 0.2084, 0.9788, 0.2084, 0.9788, 1.944e-06, 0.9799, 0.0, 0.9799, 0.2084, 0.4311, 0.8652, 0.4311, 0.8641, 0.4313, 0.863, 0.4318, 0.8619, 0.4324, 0.861, 0.4332, 0.8602, 0.4341, 0.8595, 0.4352, 0.8591, 0.4363, 0.8589, 0.4374, 0.8589, 0.4385, 0.8591, 0.4395, 0.8595, 0.4405, 0.8602, 0.4413, 0.861, 0.4419, 0.8619, 0.4423, 0.863, 0.4425, 0.8641, 0.4425, 0.8652, 0.4423, 0.8664, 0.4419, 0.8674, 0.4413, 0.8684, 0.4405, 0.8692, 0.4395, 0.8698, 0.4385, 0.8702, 0.4374, 0.8705, 0.4363, 0.8705, 0.4352, 0.8702, 0.4341, 0.8698, 0.4332, 0.8692, 0.4324, 0.8684, 0.4318, 0.8674, 0.4313, 0.8664])
me_cube_042.use_remesh_fix_poles = True
me_cube_042.use_remesh_preserve_attributes = False
me_cube_042.use_mirror_vertex_groups = False
me_cube_042.update()

# ---- objects
ob_celing_light_005 = bpy.data.objects.new('Celing light.005', me_cube_042)

# ---- transforms, parenting, visibility, modifiers, constraints
ob_celing_light_005.location = (0.0, 0.0, 0.0)
ob_celing_light_005.scale = (0.06437, 0.06437, 0.06437)
ob_celing_light_005.lineart.crease_threshold = 0.0

# ---- collection membership
col_collection.objects.link(ob_celing_light_005)

# ---- scene / render settings (as saved in the file)
scene.frame_start = 1; scene.frame_end = 250; scene.frame_set(1)
scene.render.engine = 'BLENDER_EEVEE_NEXT'
scene.cycles.use_denoising = False
scene.cycles.samples = 128
scene.cycles.sampling_pattern = 'TABULATED_SOBOL'
scene.cycles.use_adaptive_sampling = False
scene.cycles.use_light_tree = False
scene.view_settings.view_transform = 'Filmic'
bpy.context.view_layer.update()

# ---- added for rendering (the .blend has no active camera and no usable light): camera, sun
cam_auto = bpy.data.cameras.new('AutoCamera')
cam_auto.lens = 50.0
cam_auto.sensor_width = 36.0
cam_auto.clip_end = 1000.0
ob_auto_camera = bpy.data.objects.new('AutoCamera', cam_auto)
scene.collection.objects.link(ob_auto_camera)
ob_auto_camera.location = (3.22946, -3.87164, 2.61837)
ob_auto_camera.rotation_euler = (1.09748, -7.21219e-08, 0.694738)
scene.camera = ob_auto_camera
light_auto_sun = bpy.data.lights.new('AutoSun', 'SUN')
light_auto_sun.energy = 3.0
light_auto_sun.angle = 0.0523599
ob_auto_sun = bpy.data.objects.new('AutoSun', light_auto_sun)
scene.collection.objects.link(ob_auto_sun)
ob_auto_sun.rotation_euler = (0.872665, 0.174533, 0.523599)
bpy.context.view_layer.update()

